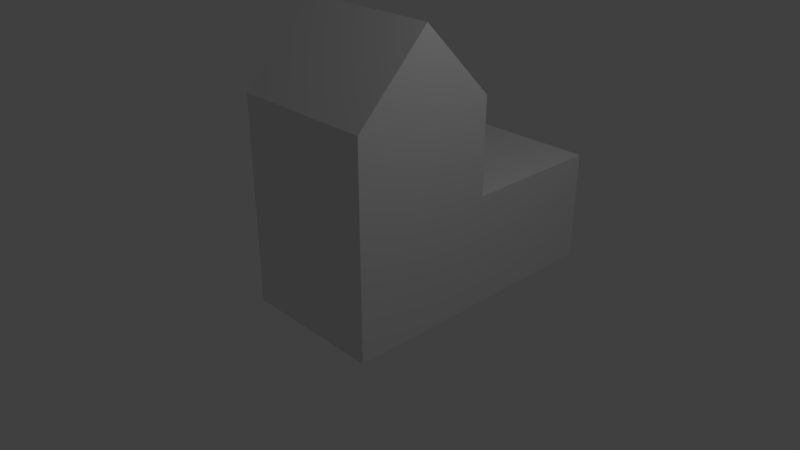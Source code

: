 # Source: SettlerCity.blend  (saved by Blender 2.79.0; exported with 4.5.12 LTS)
import bpy
from mathutils import Matrix  # noqa: F401  (used for matrix-valued properties, if any)

bpy.ops.wm.read_factory_settings(use_empty=True)
scene = bpy.context.scene
scene.name = 'Scene'

# ---- collections
col_collection_1 = bpy.data.collections.new('Collection 1'); scene.collection.children.link(col_collection_1)

# ---- materials (node trees are filled in below, after node groups)
mat_material = bpy.data.materials.new('Material')
mat_material.alpha_threshold = 0.0
mat_material.use_transparent_shadow = False
mat_material.roughness = 0.5
mat_material.line_color = (0.0, 0.0, 0.0, 1.0)

# ---- material node trees

# ---- world
world_world = bpy.data.worlds.new('World'); scene.world = world_world
world_world.color = (0.05088, 0.05088, 0.05088)
world_world.use_sun_shadow = False
world_world.sun_shadow_jitter_overblur = 0.0
world_world.cycles.sampling_method = 'MANUAL'

# ---- cameras
cam_camera = bpy.data.cameras.new('Camera')
cam_camera.clip_end = 100.0
cam_camera.lens = 35.0
cam_camera.sensor_width = 32.0
cam_camera.sensor_height = 18.0
cam_camera.ortho_scale = 7.314
cam_camera.dof.focus_distance = 0.0
cam_camera.dof.aperture_fstop = 128.0

# ---- lights
light_lamp = bpy.data.lights.new('Lamp', 'POINT')
light_lamp.transmission_factor = 0.0
light_lamp.cutoff_distance = 30.0
light_lamp.energy = 100.0
light_lamp.shadow_buffer_clip_start = 1.001
light_lamp.shadow_soft_size = 0.1
light_lamp.shadow_maximum_resolution = 0.006
light_lamp.use_absolute_resolution = True

# ---- meshes
me_cube = bpy.data.meshes.new('Cube')
me_cube.from_pydata([(1.0, 3.006, -0.7163), (1.0, -1.0, -0.7163), (-1.0, -1.0, -0.7163), (-1.0, 3.006, -0.7163), (1.0, 0.001614, 3.158), (-1.0, -1.0, 2.14), (1.0, 1.003, -0.7163), (1.788e-07, 3.006, -0.7163), (1.0, 3.006, 0.8268), (0.0, -1.0, -0.7163), (1.0, -1.0, 0.8268), (-1.0, 1.003, -0.7163), (-1.0, -1.0, 0.8268), (-1.0, 3.006, 0.8268), (1.0, -1.0, 2.14), (2.384e-07, 3.006, 0.8268), (-1.0, 1.003, 0.8268), (-2.98e-07, -1.0, 0.8268), (1.0, 1.003, 0.8268), (5.96e-08, 1.003, -0.7163), (-1.0, 0.001615, 3.158), (-1.0, 0.001615, 0.8268), (-1.0, 1.003, 2.14), (-0.5, -1.0, 0.8268), (0.5, -1.0, 0.8268), (-4.172e-07, -1.0, 2.14), (1.0, 0.001614, 0.8268), (1.0, 1.003, 2.14), (0.5, -1.0, 2.14), (-1.0, 0.001615, 2.14), (-0.5, -1.0, 2.14), (1.0, 0.001614, 2.14), (1.0, 0.5024, 2.649), (-1.0, 0.5024, 2.649), (-1.0, -0.4992, 2.649), (1.0, -0.4992, 2.649)], [], [(19, 9, 2, 11), (8, 13, 16, 18), (16, 22, 27, 18), (15, 7, 3, 13), (10, 14, 28, 24), (24, 28, 25, 17), (8, 0, 7, 15), (11, 16, 13, 3), (2, 12, 21, 16, 11), (9, 17, 23, 12, 2), (1, 10, 24, 17, 9), (20, 4, 27, 22), (6, 18, 26, 10, 1), (0, 8, 18, 6), (7, 19, 11, 3), (0, 6, 19, 7), (6, 1, 9, 19), (21, 29, 22, 16), (12, 5, 29, 21), (31, 4, 35), (23, 30, 5, 12), (17, 25, 30, 23), (5, 14, 4, 20), (26, 31, 14, 10), (18, 27, 31, 26), (29, 20, 33), (4, 31, 32), (31, 27, 32), (22, 29, 33), (20, 29, 34), (29, 5, 34), (14, 31, 35)])
me_cube.materials.append(mat_material)
me_cube.use_remesh_preserve_volume = False
me_cube.use_remesh_preserve_attributes = False
me_cube.use_mirror_vertex_groups = False
me_cube.update()

# ---- objects
ob_cube = bpy.data.objects.new('Cube', me_cube)
ob_lamp = bpy.data.objects.new('Lamp', light_lamp)
ob_camera = bpy.data.objects.new('Camera', cam_camera)

# ---- transforms, parenting, visibility, modifiers, constraints
ob_cube.location = (0.0, 0.0, 0.0)
ob_cube.lock_rotations_4d = False
ob_cube.empty_display_type = 'ARROWS'
ob_cube.lineart.crease_threshold = 0.0
ob_lamp.location = (4.076, 1.005, 5.904)
ob_lamp.rotation_euler = (0.6503, 0.05522, 1.866)
ob_lamp.lock_rotations_4d = False
ob_lamp.empty_display_type = 'ARROWS'
ob_lamp.color = (0.0, 0.0, 0.0, 0.0)
ob_lamp.lineart.crease_threshold = 0.0
ob_camera.location = (7.481, -6.508, 5.344)
ob_camera.rotation_euler = (1.109, 0.0, 0.8149)
ob_camera.lock_rotations_4d = False
ob_camera.empty_display_type = 'ARROWS'
ob_camera.color = (0.0, 0.0, 0.0, 0.0)
ob_camera.display_type = 'WIRE'
ob_camera.lineart.crease_threshold = 0.0

# ---- collection membership
col_collection_1.objects.link(ob_cube)
col_collection_1.objects.link(ob_lamp)
col_collection_1.objects.link(ob_camera)

# ---- scene / render settings (as saved in the file)
scene.camera = ob_camera
scene.frame_start = 1; scene.frame_end = 250; scene.frame_set(1)
scene.render.engine = 'BLENDER_EEVEE_NEXT'
scene.render.resolution_percentage = 50
scene.render.dither_intensity = 0.0
scene.cycles.use_denoising = False
scene.cycles.samples = 128
scene.cycles.sampling_pattern = 'TABULATED_SOBOL'
scene.cycles.use_adaptive_sampling = False
scene.cycles.use_light_tree = False
scene.cycles.blur_glossy = 0.0
scene.cycles.sample_clamp_indirect = 0.0
scene.view_settings.view_transform = 'Standard'
bpy.context.view_layer.update()
